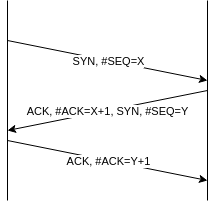

The diagram above was exported from draw.io. Its source (the exported page's mxGraphModel, read from the mxfile embedded in the PNG):
<mxGraphModel dx="868" dy="516" grid="1" gridSize="10" guides="1" tooltips="1" connect="1" arrows="1" fold="1" page="1" pageScale="1" pageWidth="827" pageHeight="1169" math="0" shadow="0">
  <root>
    <mxCell id="0" />
    <mxCell id="1" parent="0" />
    <mxCell id="PhYltDTWxuSG3GvT4niP-1" value="" style="endArrow=none;html=1;rounded=0;" parent="1" edge="1">
      <mxGeometry width="50" height="50" relative="1" as="geometry">
        <mxPoint x="80" y="240" as="sourcePoint" />
        <mxPoint x="80" y="40" as="targetPoint" />
      </mxGeometry>
    </mxCell>
    <mxCell id="PhYltDTWxuSG3GvT4niP-2" value="" style="endArrow=classic;html=1;rounded=0;" parent="1" edge="1">
      <mxGeometry relative="1" as="geometry">
        <mxPoint x="80" y="80" as="sourcePoint" />
        <mxPoint x="280" y="120" as="targetPoint" />
      </mxGeometry>
    </mxCell>
    <mxCell id="PhYltDTWxuSG3GvT4niP-3" value="SYN, #SEQ=X" style="edgeLabel;resizable=0;html=1;align=center;verticalAlign=middle;" parent="PhYltDTWxuSG3GvT4niP-2" connectable="0" vertex="1">
      <mxGeometry relative="1" as="geometry" />
    </mxCell>
    <mxCell id="PhYltDTWxuSG3GvT4niP-4" value="" style="endArrow=classic;html=1;rounded=0;" parent="1" edge="1">
      <mxGeometry relative="1" as="geometry">
        <mxPoint x="280" y="130" as="sourcePoint" />
        <mxPoint x="80" y="170" as="targetPoint" />
      </mxGeometry>
    </mxCell>
    <mxCell id="PhYltDTWxuSG3GvT4niP-5" value="ACK, #ACK=X+1, SYN, #SEQ=Y" style="edgeLabel;resizable=0;html=1;align=center;verticalAlign=middle;" parent="PhYltDTWxuSG3GvT4niP-4" connectable="0" vertex="1">
      <mxGeometry relative="1" as="geometry">
        <mxPoint as="offset" />
      </mxGeometry>
    </mxCell>
    <mxCell id="PhYltDTWxuSG3GvT4niP-6" value="" style="endArrow=classic;html=1;rounded=0;" parent="1" edge="1">
      <mxGeometry relative="1" as="geometry">
        <mxPoint x="80" y="180" as="sourcePoint" />
        <mxPoint x="280" y="220" as="targetPoint" />
      </mxGeometry>
    </mxCell>
    <mxCell id="PhYltDTWxuSG3GvT4niP-7" value="ACK, #ACK=Y+1" style="edgeLabel;resizable=0;html=1;align=center;verticalAlign=middle;" parent="PhYltDTWxuSG3GvT4niP-6" connectable="0" vertex="1">
      <mxGeometry relative="1" as="geometry" />
    </mxCell>
    <mxCell id="PhYltDTWxuSG3GvT4niP-8" value="" style="endArrow=none;html=1;rounded=0;" parent="1" edge="1">
      <mxGeometry width="50" height="50" relative="1" as="geometry">
        <mxPoint x="280" y="240" as="sourcePoint" />
        <mxPoint x="280" y="40" as="targetPoint" />
      </mxGeometry>
    </mxCell>
  </root>
</mxGraphModel>